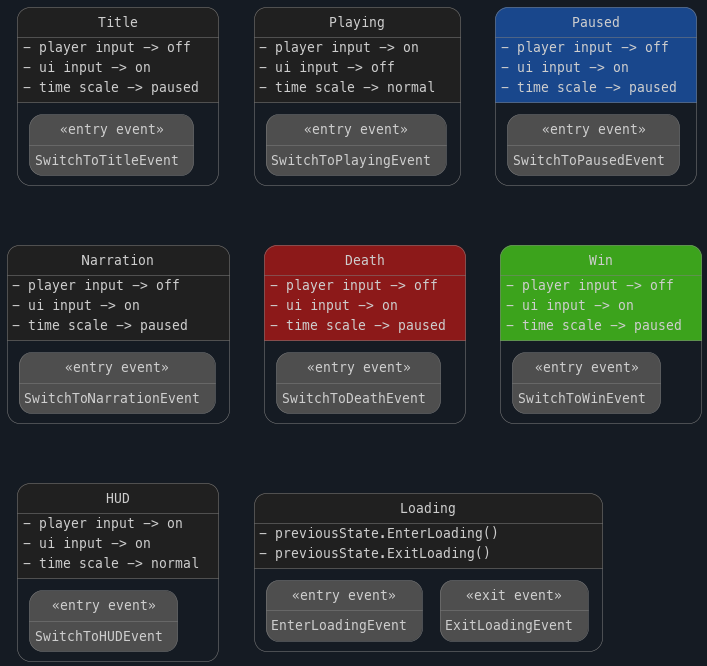

The diagram above was rendered by PlantUML. Its source (embedded in the PNG):
@startuml game-manager-state-machine-Events

skinparam backgroundColor #151b23
skinparam defaultFontName "MesloLGL Nerd Font"
skinparam defaultFontSize 13
skinparam arrowColor #cececeff
skinparam arrowFontColor #cececeff
hide empty description

skinparam state {
    BackgroundColor #202020ff
    BorderColor #808080ff
    FontColor #cececeff
}

skinparam note {
    BackgroundColor #404040ff
    BorderColor #808080ff
    FontColor #cececeff
}


Title : - player input -> off
Title : - ui input -> on
Title : - time scale -> paused

state Title{
    state "<<entry event>>" as TitleEntry #4e4e4eff : SwitchToTitleEvent
}

Playing : - player input -> on
Playing : - ui input -> off
Playing : - time scale -> normal

state Playing{
    state "<<entry event>>" as PlayingEntry #4e4e4eff : SwitchToPlayingEvent
}

Loading: - previousState.EnterLoading()
Loading: - previousState.ExitLoading()

state Loading{
    state "<<entry event>>" as LoadingEntry #4e4e4eff : EnterLoadingEvent
    state "<<exit event>>" as LoadingExit #4e4e4eff : ExitLoadingEvent
}

Narration : - player input -> off
Narration : - ui input -> on
Narration : - time scale -> paused

state Narration{
    state "<<entry event>>" as NarrationEntry #4e4e4eff : SwitchToNarrationEvent
}

HUD : - player input -> on
HUD : - ui input -> on
HUD : - time scale -> normal

state HUD{
    state "<<entry event>>" as HUDEntry #4e4e4eff: SwitchToHUDEvent
}

Paused : - player input -> off
Paused : - ui input -> on
Paused : - time scale -> paused

state Paused  #19478cff {

    state "<<entry event>>" as PausedEntry #4e4e4eff : SwitchToPausedEvent
}

Death : - player input -> off
Death : - ui input -> on
Death : - time scale -> paused

state Death #8c1919ff {
    state "<<entry event>>" as DeathEntry #4e4e4eff : SwitchToDeathEvent
}

Win : - player input -> off
Win : - ui input -> on
Win : - time scale -> paused

state Win #3ca31cff {
    
    state "<<entry event>>" as WinEntry #4e4e4eff : SwitchToWinEvent
}

Title -right[hidden]-> Playing
Playing -right[hidden]-> Paused


Narration -right[hidden]-> Death
Death -right[hidden]-> Win

HUD -right[hidden]-> Loading

Title -down[hidden]-> Narration
Narration -down[hidden]-> HUD




@enduml